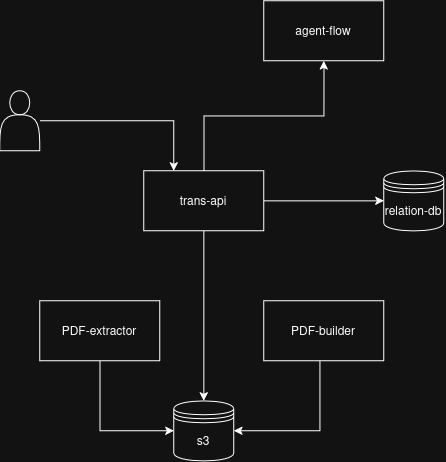

The diagram above was exported from draw.io. Its source (the exported page's mxGraphModel, read from the mxfile embedded in the PNG):
<mxGraphModel dx="975" dy="540" grid="1" gridSize="10" guides="1" tooltips="1" connect="1" arrows="1" fold="1" page="1" pageScale="1" pageWidth="827" pageHeight="1169" math="0" shadow="0">
  <root>
    <mxCell id="0" />
    <mxCell id="1" parent="0" />
    <mxCell id="OBkyiz38CpUZtIYt0aCN-9" edge="1" parent="1" source="OBkyiz38CpUZtIYt0aCN-1" style="edgeStyle=orthogonalEdgeStyle;rounded=0;orthogonalLoop=1;jettySize=auto;html=1;" target="OBkyiz38CpUZtIYt0aCN-6">
      <mxGeometry relative="1" as="geometry" />
    </mxCell>
    <mxCell id="OBkyiz38CpUZtIYt0aCN-10" edge="1" parent="1" source="OBkyiz38CpUZtIYt0aCN-1" style="edgeStyle=orthogonalEdgeStyle;rounded=0;orthogonalLoop=1;jettySize=auto;html=1;entryX=0;entryY=0.5;entryDx=0;entryDy=0;" target="OBkyiz38CpUZtIYt0aCN-5">
      <mxGeometry relative="1" as="geometry" />
    </mxCell>
    <mxCell id="OBkyiz38CpUZtIYt0aCN-11" edge="1" parent="1" source="OBkyiz38CpUZtIYt0aCN-1" style="edgeStyle=orthogonalEdgeStyle;rounded=0;orthogonalLoop=1;jettySize=auto;html=1;entryX=0.5;entryY=1;entryDx=0;entryDy=0;" target="OBkyiz38CpUZtIYt0aCN-4">
      <mxGeometry relative="1" as="geometry" />
    </mxCell>
    <mxCell id="OBkyiz38CpUZtIYt0aCN-1" parent="1" style="rounded=0;whiteSpace=wrap;html=1;" value="trans-api" vertex="1">
      <mxGeometry height="60" width="120" x="324" y="380" as="geometry" />
    </mxCell>
    <mxCell id="OBkyiz38CpUZtIYt0aCN-7" edge="1" parent="1" source="OBkyiz38CpUZtIYt0aCN-2" style="edgeStyle=orthogonalEdgeStyle;rounded=0;orthogonalLoop=1;jettySize=auto;html=1;entryX=0;entryY=0.5;entryDx=0;entryDy=0;" target="OBkyiz38CpUZtIYt0aCN-6">
      <mxGeometry relative="1" as="geometry">
        <Array as="points">
          <mxPoint x="280" y="640.03" />
        </Array>
      </mxGeometry>
    </mxCell>
    <mxCell id="OBkyiz38CpUZtIYt0aCN-2" parent="1" style="rounded=0;whiteSpace=wrap;html=1;" value="PDF-extractor" vertex="1">
      <mxGeometry height="60" width="120" x="220" y="510" as="geometry" />
    </mxCell>
    <mxCell id="OBkyiz38CpUZtIYt0aCN-8" edge="1" parent="1" source="OBkyiz38CpUZtIYt0aCN-3" style="edgeStyle=orthogonalEdgeStyle;rounded=0;orthogonalLoop=1;jettySize=auto;html=1;entryX=1;entryY=0.5;entryDx=0;entryDy=0;" target="OBkyiz38CpUZtIYt0aCN-6">
      <mxGeometry relative="1" as="geometry">
        <Array as="points">
          <mxPoint x="500" y="640.03" />
        </Array>
      </mxGeometry>
    </mxCell>
    <mxCell id="OBkyiz38CpUZtIYt0aCN-3" parent="1" style="rounded=0;whiteSpace=wrap;html=1;" value="&lt;div&gt;PDF-builder&lt;/div&gt;" vertex="1">
      <mxGeometry height="60" width="120" x="444" y="510" as="geometry" />
    </mxCell>
    <mxCell id="OBkyiz38CpUZtIYt0aCN-4" parent="1" style="rounded=0;whiteSpace=wrap;html=1;" value="agent-flow" vertex="1">
      <mxGeometry height="60" width="120" x="444" y="210" as="geometry" />
    </mxCell>
    <mxCell id="OBkyiz38CpUZtIYt0aCN-5" parent="1" style="shape=datastore;whiteSpace=wrap;html=1;" value="relation-db" vertex="1">
      <mxGeometry height="60" width="60" x="564" y="380" as="geometry" />
    </mxCell>
    <mxCell id="OBkyiz38CpUZtIYt0aCN-6" parent="1" style="shape=datastore;whiteSpace=wrap;html=1;" value="s3" vertex="1">
      <mxGeometry height="60" width="60" x="354" y="610" as="geometry" />
    </mxCell>
    <mxCell id="OBkyiz38CpUZtIYt0aCN-13" edge="1" parent="1" source="OBkyiz38CpUZtIYt0aCN-12" style="edgeStyle=orthogonalEdgeStyle;rounded=0;orthogonalLoop=1;jettySize=auto;html=1;entryX=0.25;entryY=0;entryDx=0;entryDy=0;" target="OBkyiz38CpUZtIYt0aCN-1">
      <mxGeometry relative="1" as="geometry" />
    </mxCell>
    <mxCell id="OBkyiz38CpUZtIYt0aCN-12" parent="1" style="shape=actor;whiteSpace=wrap;html=1;" value="" vertex="1">
      <mxGeometry height="60" width="40" x="180" y="300" as="geometry" />
    </mxCell>
  </root>
</mxGraphModel>